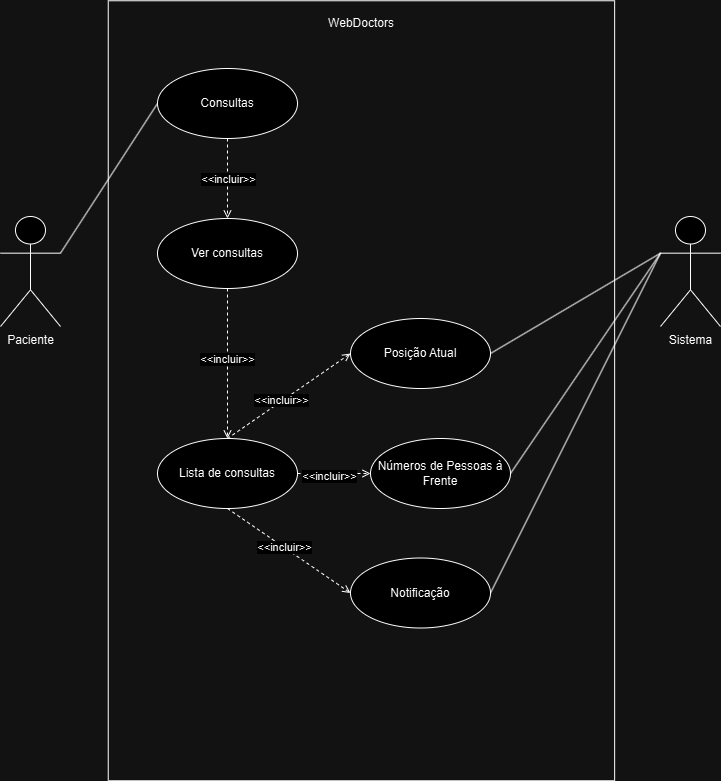

The diagram above was exported from draw.io. Its source (the exported page's mxGraphModel, read from the mxfile embedded in the PNG):
<mxGraphModel dx="1042" dy="1783" grid="1" gridSize="10" guides="1" tooltips="1" connect="1" arrows="1" fold="1" page="1" pageScale="1" pageWidth="827" pageHeight="1169" math="0" shadow="0">
  <root>
    <mxCell id="0" />
    <mxCell id="1" parent="0" />
    <mxCell id="CbDlTLvCLrpECSjjE1I9-1" style="rounded=0;orthogonalLoop=1;jettySize=auto;html=1;entryX=0;entryY=0.5;entryDx=0;entryDy=0;exitX=1;exitY=0.3333333333333333;exitDx=0;exitDy=0;exitPerimeter=0;endArrow=none;endFill=0;" parent="1" source="CbDlTLvCLrpECSjjE1I9-2" target="CbDlTLvCLrpECSjjE1I9-37" edge="1">
      <mxGeometry relative="1" as="geometry">
        <mxPoint x="180" y="247" as="targetPoint" />
      </mxGeometry>
    </mxCell>
    <mxCell id="CbDlTLvCLrpECSjjE1I9-2" value="Paciente" style="shape=umlActor;verticalLabelPosition=bottom;verticalAlign=top;html=1;" parent="1" vertex="1">
      <mxGeometry x="30" y="208" width="60" height="110" as="geometry" />
    </mxCell>
    <mxCell id="CbDlTLvCLrpECSjjE1I9-3" value="" style="rounded=0;whiteSpace=wrap;html=1;rotation=90;fillColor=none;" parent="1" vertex="1">
      <mxGeometry x="0.94" y="129.06" width="780" height="506.4" as="geometry" />
    </mxCell>
    <mxCell id="CbDlTLvCLrpECSjjE1I9-4" value="WebDoctors" style="text;strokeColor=none;align=center;fillColor=none;html=1;verticalAlign=middle;whiteSpace=wrap;rounded=0;" parent="1" vertex="1">
      <mxGeometry x="360.94" width="60" height="30" as="geometry" />
    </mxCell>
    <mxCell id="CbDlTLvCLrpECSjjE1I9-5" style="rounded=0;orthogonalLoop=1;jettySize=auto;html=1;entryX=0.5;entryY=0;entryDx=0;entryDy=0;endArrow=open;endFill=0;dashed=1;exitX=0.5;exitY=1;exitDx=0;exitDy=0;" parent="1" source="CbDlTLvCLrpECSjjE1I9-7" target="CbDlTLvCLrpECSjjE1I9-12" edge="1">
      <mxGeometry relative="1" as="geometry" />
    </mxCell>
    <mxCell id="CbDlTLvCLrpECSjjE1I9-6" value="&amp;lt;&amp;lt;incluir&amp;gt;&amp;gt;" style="edgeLabel;html=1;align=center;verticalAlign=middle;resizable=0;points=[];" parent="CbDlTLvCLrpECSjjE1I9-5" connectable="0" vertex="1">
      <mxGeometry x="-0.0724" y="-1" relative="1" as="geometry">
        <mxPoint as="offset" />
      </mxGeometry>
    </mxCell>
    <mxCell id="CbDlTLvCLrpECSjjE1I9-7" value="Ver consultas" style="ellipse;whiteSpace=wrap;html=1;" parent="1" vertex="1">
      <mxGeometry x="187" y="210" width="140" height="70" as="geometry" />
    </mxCell>
    <mxCell id="CbDlTLvCLrpECSjjE1I9-8" style="rounded=0;orthogonalLoop=1;jettySize=auto;html=1;entryX=0;entryY=0.5;entryDx=0;entryDy=0;endArrow=open;endFill=0;dashed=1;startArrow=none;startFill=0;exitX=0.5;exitY=0;exitDx=0;exitDy=0;" parent="1" source="CbDlTLvCLrpECSjjE1I9-12" target="CbDlTLvCLrpECSjjE1I9-33" edge="1">
      <mxGeometry relative="1" as="geometry">
        <mxPoint x="386.9999999999998" y="375" as="targetPoint" />
      </mxGeometry>
    </mxCell>
    <mxCell id="CbDlTLvCLrpECSjjE1I9-9" value="&amp;lt;&amp;lt;incluir&amp;gt;&amp;gt;" style="edgeLabel;html=1;align=center;verticalAlign=middle;resizable=0;points=[];" parent="CbDlTLvCLrpECSjjE1I9-8" connectable="0" vertex="1">
      <mxGeometry x="-0.1218" y="1" relative="1" as="geometry">
        <mxPoint as="offset" />
      </mxGeometry>
    </mxCell>
    <mxCell id="CbDlTLvCLrpECSjjE1I9-40" style="rounded=0;orthogonalLoop=1;jettySize=auto;html=1;entryX=0;entryY=0.5;entryDx=0;entryDy=0;dashed=1;endArrow=open;endFill=0;" parent="1" source="CbDlTLvCLrpECSjjE1I9-12" target="CbDlTLvCLrpECSjjE1I9-39" edge="1">
      <mxGeometry relative="1" as="geometry" />
    </mxCell>
    <mxCell id="CbDlTLvCLrpECSjjE1I9-43" value="&amp;lt;&amp;lt;incluir&amp;gt;&amp;gt;" style="edgeLabel;html=1;align=center;verticalAlign=middle;resizable=0;points=[];" parent="CbDlTLvCLrpECSjjE1I9-40" connectable="0" vertex="1">
      <mxGeometry x="-0.1461" y="-2" relative="1" as="geometry">
        <mxPoint as="offset" />
      </mxGeometry>
    </mxCell>
    <mxCell id="CbDlTLvCLrpECSjjE1I9-41" style="rounded=0;orthogonalLoop=1;jettySize=auto;html=1;entryX=0;entryY=0.5;entryDx=0;entryDy=0;dashed=1;endArrow=open;endFill=0;exitX=0.5;exitY=1;exitDx=0;exitDy=0;" parent="1" source="CbDlTLvCLrpECSjjE1I9-12" target="CbDlTLvCLrpECSjjE1I9-38" edge="1">
      <mxGeometry relative="1" as="geometry" />
    </mxCell>
    <mxCell id="CbDlTLvCLrpECSjjE1I9-42" value="&amp;lt;&amp;lt;incluir&amp;gt;&amp;gt;" style="edgeLabel;html=1;align=center;verticalAlign=middle;resizable=0;points=[];" parent="CbDlTLvCLrpECSjjE1I9-41" connectable="0" vertex="1">
      <mxGeometry x="-0.094" relative="1" as="geometry">
        <mxPoint as="offset" />
      </mxGeometry>
    </mxCell>
    <mxCell id="CbDlTLvCLrpECSjjE1I9-12" value="Lista de consultas" style="ellipse;whiteSpace=wrap;html=1;" parent="1" vertex="1">
      <mxGeometry x="187" y="430" width="140" height="70" as="geometry" />
    </mxCell>
    <mxCell id="CbDlTLvCLrpECSjjE1I9-44" style="rounded=0;orthogonalLoop=1;jettySize=auto;html=1;exitX=0;exitY=0.3333333333333333;exitDx=0;exitDy=0;exitPerimeter=0;entryX=1;entryY=0.5;entryDx=0;entryDy=0;endArrow=none;endFill=0;" parent="1" source="CbDlTLvCLrpECSjjE1I9-13" target="CbDlTLvCLrpECSjjE1I9-39" edge="1">
      <mxGeometry relative="1" as="geometry" />
    </mxCell>
    <mxCell id="CbDlTLvCLrpECSjjE1I9-45" style="rounded=0;orthogonalLoop=1;jettySize=auto;html=1;exitX=0;exitY=0.3333333333333333;exitDx=0;exitDy=0;exitPerimeter=0;entryX=1;entryY=0.5;entryDx=0;entryDy=0;endArrow=none;endFill=0;" parent="1" source="CbDlTLvCLrpECSjjE1I9-13" target="CbDlTLvCLrpECSjjE1I9-38" edge="1">
      <mxGeometry relative="1" as="geometry" />
    </mxCell>
    <mxCell id="CbDlTLvCLrpECSjjE1I9-13" value="Sistema" style="shape=umlActor;verticalLabelPosition=bottom;verticalAlign=top;html=1;" parent="1" vertex="1">
      <mxGeometry x="690" y="208" width="60" height="110" as="geometry" />
    </mxCell>
    <mxCell id="CbDlTLvCLrpECSjjE1I9-33" value="Posição Atual" style="ellipse;whiteSpace=wrap;html=1;" parent="1" vertex="1">
      <mxGeometry x="380" y="310" width="140" height="70" as="geometry" />
    </mxCell>
    <mxCell id="CbDlTLvCLrpECSjjE1I9-34" style="rounded=0;orthogonalLoop=1;jettySize=auto;html=1;entryX=0;entryY=0.3333333333333333;entryDx=0;entryDy=0;entryPerimeter=0;endArrow=none;endFill=0;exitX=1;exitY=0.5;exitDx=0;exitDy=0;" parent="1" source="CbDlTLvCLrpECSjjE1I9-33" target="CbDlTLvCLrpECSjjE1I9-13" edge="1">
      <mxGeometry relative="1" as="geometry" />
    </mxCell>
    <mxCell id="CbDlTLvCLrpECSjjE1I9-35" style="edgeStyle=orthogonalEdgeStyle;rounded=0;orthogonalLoop=1;jettySize=auto;html=1;entryX=0.5;entryY=0;entryDx=0;entryDy=0;dashed=1;endArrow=open;endFill=0;" parent="1" source="CbDlTLvCLrpECSjjE1I9-37" target="CbDlTLvCLrpECSjjE1I9-7" edge="1">
      <mxGeometry relative="1" as="geometry" />
    </mxCell>
    <mxCell id="CbDlTLvCLrpECSjjE1I9-36" value="&amp;lt;&amp;lt;incluir&amp;gt;&amp;gt;" style="edgeLabel;html=1;align=center;verticalAlign=middle;resizable=0;points=[];" parent="CbDlTLvCLrpECSjjE1I9-35" connectable="0" vertex="1">
      <mxGeometry relative="1" as="geometry">
        <mxPoint as="offset" />
      </mxGeometry>
    </mxCell>
    <mxCell id="CbDlTLvCLrpECSjjE1I9-37" value="Consultas" style="ellipse;whiteSpace=wrap;html=1;" parent="1" vertex="1">
      <mxGeometry x="187" y="60" width="140" height="70" as="geometry" />
    </mxCell>
    <mxCell id="CbDlTLvCLrpECSjjE1I9-38" value="Notificação" style="ellipse;whiteSpace=wrap;html=1;" parent="1" vertex="1">
      <mxGeometry x="380" y="549.5" width="140" height="70" as="geometry" />
    </mxCell>
    <mxCell id="CbDlTLvCLrpECSjjE1I9-39" value="Números de Pessoas à Frente" style="ellipse;whiteSpace=wrap;html=1;" parent="1" vertex="1">
      <mxGeometry x="400" y="430" width="140" height="70" as="geometry" />
    </mxCell>
  </root>
</mxGraphModel>